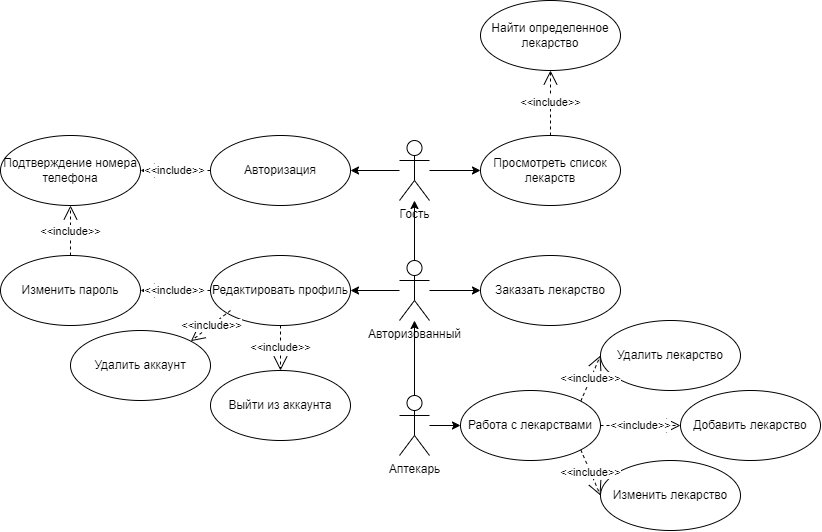

The diagram above was exported from draw.io. Its source (the exported page's mxGraphModel, read from the mxfile embedded in the PNG):
<mxGraphModel dx="633" dy="1267" grid="1" gridSize="10" guides="1" tooltips="1" connect="1" arrows="1" fold="1" page="1" pageScale="1" pageWidth="827" pageHeight="1169" math="0" shadow="0">
  <root>
    <mxCell id="0" />
    <mxCell id="1" parent="0" />
    <mxCell id="2xhgTNmKv0Ep92_alDsY-14" style="edgeStyle=orthogonalEdgeStyle;rounded=0;orthogonalLoop=1;jettySize=auto;html=1;" parent="1" source="2xhgTNmKv0Ep92_alDsY-2" target="2xhgTNmKv0Ep92_alDsY-11" edge="1">
      <mxGeometry relative="1" as="geometry" />
    </mxCell>
    <mxCell id="2xhgTNmKv0Ep92_alDsY-28" style="edgeStyle=orthogonalEdgeStyle;rounded=0;orthogonalLoop=1;jettySize=auto;html=1;" parent="1" source="2xhgTNmKv0Ep92_alDsY-2" target="2xhgTNmKv0Ep92_alDsY-27" edge="1">
      <mxGeometry relative="1" as="geometry" />
    </mxCell>
    <mxCell id="2xhgTNmKv0Ep92_alDsY-2" value="Гость" style="shape=umlActor;verticalLabelPosition=bottom;verticalAlign=top;html=1;outlineConnect=0;" parent="1" vertex="1">
      <mxGeometry x="399" y="170" width="30" height="60" as="geometry" />
    </mxCell>
    <mxCell id="2xhgTNmKv0Ep92_alDsY-9" style="edgeStyle=orthogonalEdgeStyle;rounded=0;orthogonalLoop=1;jettySize=auto;html=1;" parent="1" source="2xhgTNmKv0Ep92_alDsY-3" target="2xhgTNmKv0Ep92_alDsY-2" edge="1">
      <mxGeometry relative="1" as="geometry" />
    </mxCell>
    <mxCell id="2xhgTNmKv0Ep92_alDsY-21" style="edgeStyle=orthogonalEdgeStyle;rounded=0;orthogonalLoop=1;jettySize=auto;html=1;entryX=1;entryY=0.5;entryDx=0;entryDy=0;" parent="1" source="2xhgTNmKv0Ep92_alDsY-3" target="2xhgTNmKv0Ep92_alDsY-15" edge="1">
      <mxGeometry relative="1" as="geometry" />
    </mxCell>
    <mxCell id="2xhgTNmKv0Ep92_alDsY-26" style="edgeStyle=orthogonalEdgeStyle;rounded=0;orthogonalLoop=1;jettySize=auto;html=1;" parent="1" source="2xhgTNmKv0Ep92_alDsY-3" target="2xhgTNmKv0Ep92_alDsY-23" edge="1">
      <mxGeometry relative="1" as="geometry" />
    </mxCell>
    <mxCell id="2xhgTNmKv0Ep92_alDsY-3" value="Авторизованный" style="shape=umlActor;verticalLabelPosition=bottom;verticalAlign=top;html=1;outlineConnect=0;" parent="1" vertex="1">
      <mxGeometry x="399" y="290" width="30" height="60" as="geometry" />
    </mxCell>
    <mxCell id="2xhgTNmKv0Ep92_alDsY-7" style="edgeStyle=orthogonalEdgeStyle;rounded=0;orthogonalLoop=1;jettySize=auto;html=1;" parent="1" source="2xhgTNmKv0Ep92_alDsY-4" target="2xhgTNmKv0Ep92_alDsY-3" edge="1">
      <mxGeometry relative="1" as="geometry" />
    </mxCell>
    <mxCell id="2xhgTNmKv0Ep92_alDsY-30" style="edgeStyle=orthogonalEdgeStyle;rounded=0;orthogonalLoop=1;jettySize=auto;html=1;" parent="1" source="2xhgTNmKv0Ep92_alDsY-4" target="2xhgTNmKv0Ep92_alDsY-29" edge="1">
      <mxGeometry relative="1" as="geometry" />
    </mxCell>
    <mxCell id="2xhgTNmKv0Ep92_alDsY-4" value="Аптекарь" style="shape=umlActor;verticalLabelPosition=bottom;verticalAlign=top;html=1;outlineConnect=0;" parent="1" vertex="1">
      <mxGeometry x="399" y="425" width="30" height="60" as="geometry" />
    </mxCell>
    <mxCell id="2xhgTNmKv0Ep92_alDsY-11" value="Авторизация" style="ellipse;whiteSpace=wrap;html=1;" parent="1" vertex="1">
      <mxGeometry x="210" y="165" width="140" height="70" as="geometry" />
    </mxCell>
    <mxCell id="2xhgTNmKv0Ep92_alDsY-12" value="Подтверждение номера телефона" style="ellipse;whiteSpace=wrap;html=1;" parent="1" vertex="1">
      <mxGeometry y="165" width="140" height="70" as="geometry" />
    </mxCell>
    <mxCell id="2xhgTNmKv0Ep92_alDsY-15" value="Редактировать профиль" style="ellipse;whiteSpace=wrap;html=1;" parent="1" vertex="1">
      <mxGeometry x="210" y="285" width="140" height="70" as="geometry" />
    </mxCell>
    <mxCell id="2xhgTNmKv0Ep92_alDsY-16" value="Выйти из аккаунта" style="ellipse;whiteSpace=wrap;html=1;" parent="1" vertex="1">
      <mxGeometry x="210" y="400" width="140" height="70" as="geometry" />
    </mxCell>
    <mxCell id="2xhgTNmKv0Ep92_alDsY-17" value="Изменить пароль" style="ellipse;whiteSpace=wrap;html=1;" parent="1" vertex="1">
      <mxGeometry y="285" width="140" height="70" as="geometry" />
    </mxCell>
    <mxCell id="2xhgTNmKv0Ep92_alDsY-18" value="&amp;lt;&amp;lt;include&amp;gt;&amp;gt;" style="endArrow=open;endSize=12;dashed=1;html=1;rounded=0;exitX=0;exitY=0.5;exitDx=0;exitDy=0;entryX=1;entryY=0.5;entryDx=0;entryDy=0;" parent="1" source="2xhgTNmKv0Ep92_alDsY-11" target="2xhgTNmKv0Ep92_alDsY-12" edge="1">
      <mxGeometry width="160" relative="1" as="geometry">
        <mxPoint x="330" y="430" as="sourcePoint" />
        <mxPoint x="490" y="430" as="targetPoint" />
      </mxGeometry>
    </mxCell>
    <mxCell id="2xhgTNmKv0Ep92_alDsY-19" value="&amp;lt;&amp;lt;include&amp;gt;&amp;gt;" style="endArrow=open;endSize=12;dashed=1;html=1;rounded=0;exitX=0.5;exitY=1;exitDx=0;exitDy=0;" parent="1" source="2xhgTNmKv0Ep92_alDsY-15" target="2xhgTNmKv0Ep92_alDsY-16" edge="1">
      <mxGeometry width="160" relative="1" as="geometry">
        <mxPoint x="330" y="370" as="sourcePoint" />
        <mxPoint x="180" y="190" as="targetPoint" />
      </mxGeometry>
    </mxCell>
    <mxCell id="2xhgTNmKv0Ep92_alDsY-20" value="&amp;lt;&amp;lt;include&amp;gt;&amp;gt;" style="endArrow=open;endSize=12;dashed=1;html=1;rounded=0;exitX=0;exitY=0.5;exitDx=0;exitDy=0;entryX=1;entryY=0.5;entryDx=0;entryDy=0;" parent="1" source="2xhgTNmKv0Ep92_alDsY-15" target="2xhgTNmKv0Ep92_alDsY-17" edge="1">
      <mxGeometry width="160" relative="1" as="geometry">
        <mxPoint x="230" y="200" as="sourcePoint" />
        <mxPoint x="190" y="200" as="targetPoint" />
      </mxGeometry>
    </mxCell>
    <mxCell id="2xhgTNmKv0Ep92_alDsY-23" value="Заказать лекарство" style="ellipse;whiteSpace=wrap;html=1;" parent="1" vertex="1">
      <mxGeometry x="480" y="285" width="140" height="70" as="geometry" />
    </mxCell>
    <mxCell id="2xhgTNmKv0Ep92_alDsY-24" value="&amp;lt;&amp;lt;include&amp;gt;&amp;gt;" style="endArrow=open;endSize=12;dashed=1;html=1;rounded=0;exitX=0.5;exitY=0;exitDx=0;exitDy=0;entryX=0.5;entryY=1;entryDx=0;entryDy=0;" parent="1" source="2xhgTNmKv0Ep92_alDsY-17" target="2xhgTNmKv0Ep92_alDsY-12" edge="1">
      <mxGeometry width="160" relative="1" as="geometry">
        <mxPoint x="220" y="190" as="sourcePoint" />
        <mxPoint x="180" y="190" as="targetPoint" />
      </mxGeometry>
    </mxCell>
    <mxCell id="2xhgTNmKv0Ep92_alDsY-27" value="Просмотреть список лекарств" style="ellipse;whiteSpace=wrap;html=1;" parent="1" vertex="1">
      <mxGeometry x="480" y="165" width="140" height="70" as="geometry" />
    </mxCell>
    <mxCell id="2xhgTNmKv0Ep92_alDsY-29" value="Работа с лекарствами" style="ellipse;whiteSpace=wrap;html=1;" parent="1" vertex="1">
      <mxGeometry x="460" y="420" width="140" height="70" as="geometry" />
    </mxCell>
    <mxCell id="2xhgTNmKv0Ep92_alDsY-31" value="Найти определенное лекарство" style="ellipse;whiteSpace=wrap;html=1;" parent="1" vertex="1">
      <mxGeometry x="480" y="30" width="140" height="70" as="geometry" />
    </mxCell>
    <mxCell id="2xhgTNmKv0Ep92_alDsY-34" value="&amp;lt;&amp;lt;include&amp;gt;&amp;gt;" style="endArrow=open;endSize=12;dashed=1;html=1;rounded=0;exitX=0.5;exitY=0;exitDx=0;exitDy=0;entryX=0.5;entryY=1;entryDx=0;entryDy=0;" parent="1" source="2xhgTNmKv0Ep92_alDsY-27" target="2xhgTNmKv0Ep92_alDsY-31" edge="1">
      <mxGeometry width="160" relative="1" as="geometry">
        <mxPoint x="60" y="315" as="sourcePoint" />
        <mxPoint x="60" y="245" as="targetPoint" />
      </mxGeometry>
    </mxCell>
    <mxCell id="2xhgTNmKv0Ep92_alDsY-35" value="Удалить лекарство" style="ellipse;whiteSpace=wrap;html=1;" parent="1" vertex="1">
      <mxGeometry x="600" y="350" width="140" height="70" as="geometry" />
    </mxCell>
    <mxCell id="2xhgTNmKv0Ep92_alDsY-36" value="Добавить лекарство" style="ellipse;whiteSpace=wrap;html=1;" parent="1" vertex="1">
      <mxGeometry x="680" y="420" width="140" height="70" as="geometry" />
    </mxCell>
    <mxCell id="2xhgTNmKv0Ep92_alDsY-37" value="Изменить лекарство" style="ellipse;whiteSpace=wrap;html=1;" parent="1" vertex="1">
      <mxGeometry x="600" y="490" width="140" height="70" as="geometry" />
    </mxCell>
    <mxCell id="2xhgTNmKv0Ep92_alDsY-38" value="&amp;lt;&amp;lt;include&amp;gt;&amp;gt;" style="endArrow=open;endSize=12;dashed=1;html=1;rounded=0;exitX=1;exitY=0;exitDx=0;exitDy=0;entryX=0;entryY=0.5;entryDx=0;entryDy=0;" parent="1" source="2xhgTNmKv0Ep92_alDsY-29" target="2xhgTNmKv0Ep92_alDsY-35" edge="1">
      <mxGeometry width="160" relative="1" as="geometry">
        <mxPoint x="220" y="275" as="sourcePoint" />
        <mxPoint x="140" y="275" as="targetPoint" />
      </mxGeometry>
    </mxCell>
    <mxCell id="2xhgTNmKv0Ep92_alDsY-39" value="&amp;lt;&amp;lt;include&amp;gt;&amp;gt;" style="endArrow=open;endSize=12;dashed=1;html=1;rounded=0;exitX=1;exitY=0.5;exitDx=0;exitDy=0;entryX=0;entryY=0.5;entryDx=0;entryDy=0;" parent="1" source="2xhgTNmKv0Ep92_alDsY-29" target="2xhgTNmKv0Ep92_alDsY-36" edge="1">
      <mxGeometry width="160" relative="1" as="geometry">
        <mxPoint x="609" y="440" as="sourcePoint" />
        <mxPoint x="710" y="455" as="targetPoint" />
      </mxGeometry>
    </mxCell>
    <mxCell id="2xhgTNmKv0Ep92_alDsY-40" value="&amp;lt;&amp;lt;include&amp;gt;&amp;gt;" style="endArrow=open;endSize=12;dashed=1;html=1;rounded=0;exitX=1;exitY=1;exitDx=0;exitDy=0;entryX=0;entryY=0.5;entryDx=0;entryDy=0;" parent="1" source="2xhgTNmKv0Ep92_alDsY-29" target="2xhgTNmKv0Ep92_alDsY-37" edge="1">
      <mxGeometry width="160" relative="1" as="geometry">
        <mxPoint x="619" y="450" as="sourcePoint" />
        <mxPoint x="660" y="390" as="targetPoint" />
      </mxGeometry>
    </mxCell>
    <mxCell id="DIX22GG1-djsi1jYFRqH-2" value="Удалить аккаунт" style="ellipse;whiteSpace=wrap;html=1;" parent="1" vertex="1">
      <mxGeometry x="70" y="360" width="140" height="70" as="geometry" />
    </mxCell>
    <mxCell id="DIX22GG1-djsi1jYFRqH-3" value="&amp;lt;&amp;lt;include&amp;gt;&amp;gt;" style="endArrow=open;endSize=12;dashed=1;html=1;rounded=0;entryX=1;entryY=0;entryDx=0;entryDy=0;" parent="1" target="DIX22GG1-djsi1jYFRqH-2" edge="1">
      <mxGeometry width="160" relative="1" as="geometry">
        <mxPoint x="230" y="340" as="sourcePoint" />
        <mxPoint x="150" y="330" as="targetPoint" />
      </mxGeometry>
    </mxCell>
  </root>
</mxGraphModel>